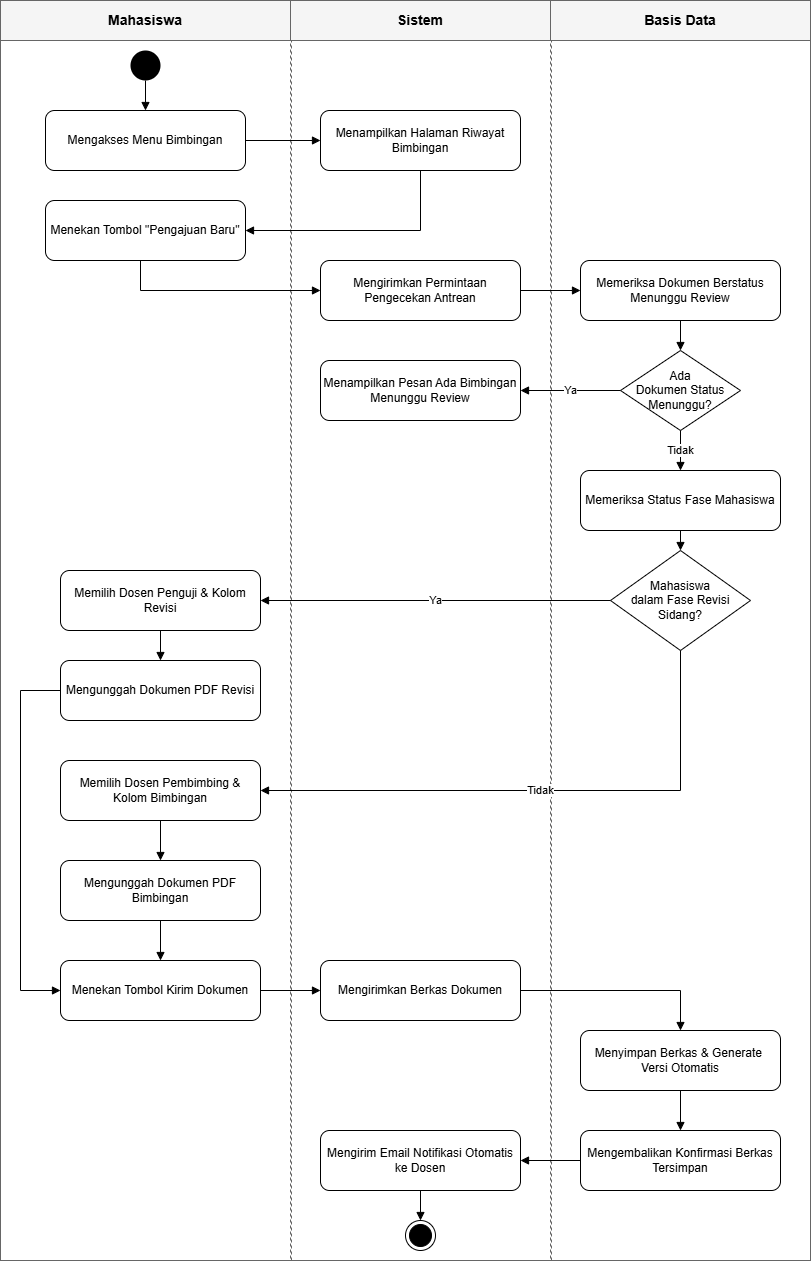

The diagram above was exported from draw.io. Its source (the exported page's mxGraphModel, read from the mxfile embedded in the PNG):
<mxGraphModel dx="1045" dy="878" grid="1" gridSize="10" guides="1" tooltips="1" connect="1" arrows="1" fold="1" page="1" pageScale="1" pageWidth="900" pageHeight="1350" math="0" shadow="0">
  <root>
    <mxCell id="0" />
    <mxCell id="1" parent="0" />
    <mxCell id="swim_border" connectable="0" parent="1" style="fillColor=none;strokeColor=#666666;strokeWidth=1;childLayout=none;" value="" vertex="1">
      <mxGeometry height="1260" width="810" x="20" y="60" as="geometry" />
    </mxCell>
    <mxCell id="swim_h_left" connectable="0" parent="1" style="rounded=0;whiteSpace=wrap;html=1;fontStyle=1;align=center;verticalAlign=middle;fillColor=#f5f5f5;strokeColor=#666666;fontSize=14;" value="Mahasiswa" vertex="1">
      <mxGeometry height="40" width="290" x="20" y="60" as="geometry" />
    </mxCell>
    <mxCell id="swim_h_mid" connectable="0" parent="1" style="rounded=0;whiteSpace=wrap;html=1;fontStyle=1;align=center;verticalAlign=middle;fillColor=#f5f5f5;strokeColor=#666666;fontSize=14;" value="Sistem" vertex="1">
      <mxGeometry height="40" width="260" x="310" y="60" as="geometry" />
    </mxCell>
    <mxCell id="swim_h_right" connectable="0" parent="1" style="rounded=0;whiteSpace=wrap;html=1;fontStyle=1;align=center;verticalAlign=middle;fillColor=#f5f5f5;strokeColor=#666666;fontSize=14;" value="Basis Data" vertex="1">
      <mxGeometry height="40" width="260" x="570" y="60" as="geometry" />
    </mxCell>
    <mxCell id="swim_sep1" connectable="0" parent="1" style="fillColor=none;strokeColor=#666666;dashed=1;strokeWidth=1;" value="" vertex="1">
      <mxGeometry height="1220" width="1" x="310" y="100" as="geometry" />
    </mxCell>
    <mxCell id="swim_sep2" connectable="0" parent="1" style="fillColor=none;strokeColor=#666666;dashed=1;strokeWidth=1;" value="" vertex="1">
      <mxGeometry height="1220" width="1" x="570" y="100" as="geometry" />
    </mxCell>
    <mxCell id="start" parent="1" style="ellipse;html=1;fillColor=#000000;strokeColor=none;" value="" vertex="1">
      <mxGeometry height="30" width="30" x="150" y="110" as="geometry" />
    </mxCell>
    <mxCell id="menu" parent="1" style="rounded=1;whiteSpace=wrap;html=1;" value="Mengakses Menu Bimbingan" vertex="1">
      <mxGeometry height="60" width="200" x="65" y="170" as="geometry" />
    </mxCell>
    <mxCell id="show_list" parent="1" style="rounded=1;whiteSpace=wrap;html=1;" value="Menampilkan Halaman Riwayat Bimbingan" vertex="1">
      <mxGeometry height="60" width="200" x="340" y="170" as="geometry" />
    </mxCell>
    <mxCell id="click_new" parent="1" style="rounded=1;whiteSpace=wrap;html=1;" value="Menekan Tombol &quot;Pengajuan Baru&quot;" vertex="1">
      <mxGeometry height="60" width="200" x="65" y="260" as="geometry" />
    </mxCell>
    <mxCell id="submit_check" parent="1" style="rounded=1;whiteSpace=wrap;html=1;" value="Mengirimkan Permintaan Pengecekan Antrean" vertex="1">
      <mxGeometry height="60" width="200" x="340" y="320" as="geometry" />
    </mxCell>
    <mxCell id="check_pending" parent="1" style="rounded=1;whiteSpace=wrap;html=1;" value="Memeriksa Dokumen Berstatus Menunggu Review" vertex="1">
      <mxGeometry height="60" width="200" x="600" y="320" as="geometry" />
    </mxCell>
    <mxCell id="is_pending" parent="1" style="rhombus;whiteSpace=wrap;html=1;" value="Ada &lt;br&gt;Dokumen Status Menunggu?" vertex="1">
      <mxGeometry height="80" width="120" x="640" y="410" as="geometry" />
    </mxCell>
    <mxCell id="err_pending" parent="1" style="rounded=1;whiteSpace=wrap;html=1;" value="Menampilkan Pesan Ada Bimbingan Menunggu Review" vertex="1">
      <mxGeometry height="60" width="200" x="340" y="420" as="geometry" />
    </mxCell>
    <mxCell id="check_revisi" parent="1" style="rounded=1;whiteSpace=wrap;html=1;" value="Memeriksa Status Fase Mahasiswa" vertex="1">
      <mxGeometry height="60" width="200" x="600" y="530" as="geometry" />
    </mxCell>
    <mxCell id="is_revisi" parent="1" style="rhombus;whiteSpace=wrap;html=1;" value="Mahasiswa &lt;br&gt;dalam Fase Revisi Sidang?" vertex="1">
      <mxGeometry height="100" width="140" x="630" y="610" as="geometry" />
    </mxCell>
    <mxCell id="pilih_penguji" parent="1" style="rounded=1;whiteSpace=wrap;html=1;" value="Memilih Dosen Penguji &amp; Kolom Revisi" vertex="1">
      <mxGeometry height="60" width="200" x="80" y="630" as="geometry" />
    </mxCell>
    <mxCell id="upload_revisi" parent="1" style="rounded=1;whiteSpace=wrap;html=1;" value="Mengunggah Dokumen PDF Revisi" vertex="1">
      <mxGeometry height="60" width="200" x="80" y="720" as="geometry" />
    </mxCell>
    <mxCell id="pilih_dospem" parent="1" style="rounded=1;whiteSpace=wrap;html=1;" value="Memilih Dosen Pembimbing &amp; Kolom Bimbingan" vertex="1">
      <mxGeometry height="60" width="200" x="80" y="820" as="geometry" />
    </mxCell>
    <mxCell id="upload_bim" parent="1" style="rounded=1;whiteSpace=wrap;html=1;" value="Mengunggah Dokumen PDF Bimbingan" vertex="1">
      <mxGeometry height="60" width="200" x="80" y="920" as="geometry" />
    </mxCell>
    <mxCell id="submit_btn" parent="1" style="rounded=1;whiteSpace=wrap;html=1;" value="Menekan Tombol Kirim Dokumen" vertex="1">
      <mxGeometry height="60" width="200" x="80" y="1020" as="geometry" />
    </mxCell>
    <mxCell id="submit_doc" parent="1" style="rounded=1;whiteSpace=wrap;html=1;" value="Mengirimkan Berkas Dokumen" vertex="1">
      <mxGeometry height="60" width="200" x="340" y="1020" as="geometry" />
    </mxCell>
    <mxCell id="save" parent="1" style="rounded=1;whiteSpace=wrap;html=1;" value="Menyimpan Berkas &amp;amp; Generate&amp;nbsp;&lt;div&gt;Versi Otomatis&lt;/div&gt;" vertex="1">
      <mxGeometry height="60" width="200" x="600" y="1090" as="geometry" />
    </mxCell>
    <mxCell id="db_confirm" parent="1" style="rounded=1;whiteSpace=wrap;html=1;" value="Mengembalikan Konfirmasi Berkas Tersimpan" vertex="1">
      <mxGeometry height="60" width="200" x="600" y="1190" as="geometry" />
    </mxCell>
    <mxCell id="email" parent="1" style="rounded=1;whiteSpace=wrap;html=1;" value="Mengirim Email Notifikasi Otomatis ke Dosen" vertex="1">
      <mxGeometry height="60" width="200" x="340" y="1190" as="geometry" />
    </mxCell>
    <mxCell id="end" parent="1" style="ellipse;html=1;shape=endState;fillColor=#000000;strokeColor=#000000;" value="" vertex="1">
      <mxGeometry height="30" width="30" x="425" y="1280" as="geometry" />
    </mxCell>
    <mxCell id="e1" edge="1" parent="1" source="start" style="edgeStyle=orthogonalEdgeStyle;rounded=0;html=1;endArrow=block;endFill=1;strokeWidth=1;exitX=0.5;exitY=1;exitDx=0;exitDy=0;entryX=0.5;entryY=0;entryDx=0;entryDy=0;" target="menu" value="">
      <mxGeometry relative="1" as="geometry" />
    </mxCell>
    <mxCell id="e2" edge="1" parent="1" source="menu" style="edgeStyle=orthogonalEdgeStyle;rounded=0;html=1;endArrow=block;endFill=1;strokeWidth=1;exitX=1;exitY=0.5;exitDx=0;exitDy=0;entryX=0;entryY=0.5;entryDx=0;entryDy=0;" target="show_list" value="">
      <mxGeometry relative="1" as="geometry" />
    </mxCell>
    <mxCell id="e3" edge="1" parent="1" source="show_list" style="edgeStyle=orthogonalEdgeStyle;rounded=0;html=1;endArrow=block;endFill=1;strokeWidth=1;exitX=0.5;exitY=1;exitDx=0;exitDy=0;entryX=1;entryY=0.5;entryDx=0;entryDy=0;" target="click_new" value="">
      <mxGeometry relative="1" as="geometry" />
    </mxCell>
    <mxCell id="e4" edge="1" parent="1" source="click_new" style="edgeStyle=orthogonalEdgeStyle;rounded=0;html=1;endArrow=block;endFill=1;strokeWidth=1;exitX=0.5;exitY=1;exitDx=0;exitDy=0;entryX=0;entryY=0.5;entryDx=0;entryDy=0;" target="submit_check" value="">
      <mxGeometry relative="1" as="geometry">
        <Array as="points">
          <mxPoint x="160" y="320" />
          <mxPoint x="160" y="350" />
        </Array>
      </mxGeometry>
    </mxCell>
    <mxCell id="e5" edge="1" parent="1" source="submit_check" style="edgeStyle=orthogonalEdgeStyle;rounded=0;html=1;endArrow=block;endFill=1;strokeWidth=1;exitX=1;exitY=0.5;exitDx=0;exitDy=0;entryX=0;entryY=0.5;entryDx=0;entryDy=0;" target="check_pending" value="">
      <mxGeometry relative="1" as="geometry" />
    </mxCell>
    <mxCell id="e6" edge="1" parent="1" source="check_pending" style="edgeStyle=orthogonalEdgeStyle;rounded=0;html=1;endArrow=block;endFill=1;strokeWidth=1;exitX=0.5;exitY=1;exitDx=0;exitDy=0;entryX=0.5;entryY=0;entryDx=0;entryDy=0;" target="is_pending" value="">
      <mxGeometry relative="1" as="geometry" />
    </mxCell>
    <mxCell id="e7" edge="1" parent="1" source="is_pending" style="edgeStyle=orthogonalEdgeStyle;rounded=0;html=1;endArrow=block;endFill=1;strokeWidth=1;exitX=0;exitY=0.5;exitDx=0;exitDy=0;entryX=1;entryY=0.5;entryDx=0;entryDy=0;" target="err_pending" value="Ya">
      <mxGeometry relative="1" as="geometry" />
    </mxCell>
    <mxCell id="e9" edge="1" parent="1" source="is_pending" style="edgeStyle=orthogonalEdgeStyle;rounded=0;html=1;endArrow=block;endFill=1;strokeWidth=1;exitX=0.5;exitY=1;exitDx=0;exitDy=0;entryX=0.5;entryY=0;entryDx=0;entryDy=0;" target="check_revisi" value="Tidak">
      <mxGeometry relative="1" as="geometry" />
    </mxCell>
    <mxCell id="e10" edge="1" parent="1" source="check_revisi" style="edgeStyle=orthogonalEdgeStyle;rounded=0;html=1;endArrow=block;endFill=1;strokeWidth=1;exitX=0.5;exitY=1;exitDx=0;exitDy=0;entryX=0.5;entryY=0;entryDx=0;entryDy=0;" target="is_revisi" value="">
      <mxGeometry relative="1" as="geometry" />
    </mxCell>
    <mxCell id="e11" edge="1" parent="1" source="is_revisi" style="edgeStyle=orthogonalEdgeStyle;rounded=0;html=1;endArrow=block;endFill=1;strokeWidth=1;exitX=0;exitY=0.5;exitDx=0;exitDy=0;entryX=1;entryY=0.5;entryDx=0;entryDy=0;" target="pilih_penguji" value="Ya">
      <mxGeometry relative="1" as="geometry" />
    </mxCell>
    <mxCell id="e12" edge="1" parent="1" source="pilih_penguji" style="edgeStyle=orthogonalEdgeStyle;rounded=0;html=1;endArrow=block;endFill=1;strokeWidth=1;exitX=0.5;exitY=1;exitDx=0;exitDy=0;entryX=0.5;entryY=0;entryDx=0;entryDy=0;" target="upload_revisi" value="">
      <mxGeometry relative="1" as="geometry" />
    </mxCell>
    <mxCell id="e13" edge="1" parent="1" source="upload_revisi" style="edgeStyle=orthogonalEdgeStyle;rounded=0;html=1;endArrow=block;endFill=1;strokeWidth=1;exitX=0;exitY=0.5;exitDx=0;exitDy=0;entryX=0;entryY=0.5;entryDx=0;entryDy=0;" target="submit_btn" value="">
      <mxGeometry relative="1" as="geometry">
        <Array as="points">
          <mxPoint x="40" y="750" />
          <mxPoint x="40" y="1050" />
        </Array>
      </mxGeometry>
    </mxCell>
    <mxCell id="e14" edge="1" parent="1" source="is_revisi" style="edgeStyle=orthogonalEdgeStyle;rounded=0;html=1;endArrow=block;endFill=1;strokeWidth=1;exitX=0.5;exitY=1;exitDx=0;exitDy=0;entryX=1;entryY=0.5;entryDx=0;entryDy=0;" target="pilih_dospem" value="Tidak">
      <mxGeometry relative="1" as="geometry" />
    </mxCell>
    <mxCell id="e15" edge="1" parent="1" source="pilih_dospem" style="edgeStyle=orthogonalEdgeStyle;rounded=0;html=1;endArrow=block;endFill=1;strokeWidth=1;exitX=0.5;exitY=1;exitDx=0;exitDy=0;entryX=0.5;entryY=0;entryDx=0;entryDy=0;" target="upload_bim" value="">
      <mxGeometry relative="1" as="geometry" />
    </mxCell>
    <mxCell id="e16" edge="1" parent="1" source="upload_bim" style="edgeStyle=orthogonalEdgeStyle;rounded=0;html=1;endArrow=block;endFill=1;strokeWidth=1;exitX=0.5;exitY=1;exitDx=0;exitDy=0;entryX=0.5;entryY=0;entryDx=0;entryDy=0;" target="submit_btn" value="">
      <mxGeometry relative="1" as="geometry" />
    </mxCell>
    <mxCell id="e17" edge="1" parent="1" source="submit_btn" style="edgeStyle=orthogonalEdgeStyle;rounded=0;html=1;endArrow=block;endFill=1;strokeWidth=1;exitX=1;exitY=0.5;exitDx=0;exitDy=0;entryX=0;entryY=0.5;entryDx=0;entryDy=0;" target="submit_doc" value="">
      <mxGeometry relative="1" as="geometry" />
    </mxCell>
    <mxCell id="e18" edge="1" parent="1" source="submit_doc" style="edgeStyle=orthogonalEdgeStyle;rounded=0;html=1;endArrow=block;endFill=1;strokeWidth=1;exitX=1;exitY=0.5;exitDx=0;exitDy=0;entryX=0.5;entryY=0;entryDx=0;entryDy=0;" target="save" value="">
      <mxGeometry relative="1" as="geometry" />
    </mxCell>
    <mxCell id="e19" edge="1" parent="1" source="save" style="edgeStyle=orthogonalEdgeStyle;rounded=0;html=1;endArrow=block;endFill=1;strokeWidth=1;exitX=0.5;exitY=1;exitDx=0;exitDy=0;entryX=0.5;entryY=0;entryDx=0;entryDy=0;" target="db_confirm" value="">
      <mxGeometry relative="1" as="geometry" />
    </mxCell>
    <mxCell id="e20" edge="1" parent="1" source="db_confirm" style="edgeStyle=orthogonalEdgeStyle;rounded=0;html=1;endArrow=block;endFill=1;strokeWidth=1;exitX=0;exitY=0.5;exitDx=0;exitDy=0;entryX=1;entryY=0.5;entryDx=0;entryDy=0;" target="email" value="">
      <mxGeometry relative="1" as="geometry" />
    </mxCell>
    <mxCell id="e21" edge="1" parent="1" source="email" style="edgeStyle=orthogonalEdgeStyle;rounded=0;html=1;endArrow=block;endFill=1;strokeWidth=1;exitX=0.5;exitY=1;exitDx=0;exitDy=0;entryX=0.5;entryY=0;entryDx=0;entryDy=0;" target="end" value="">
      <mxGeometry relative="1" as="geometry" />
    </mxCell>
  </root>
</mxGraphModel>